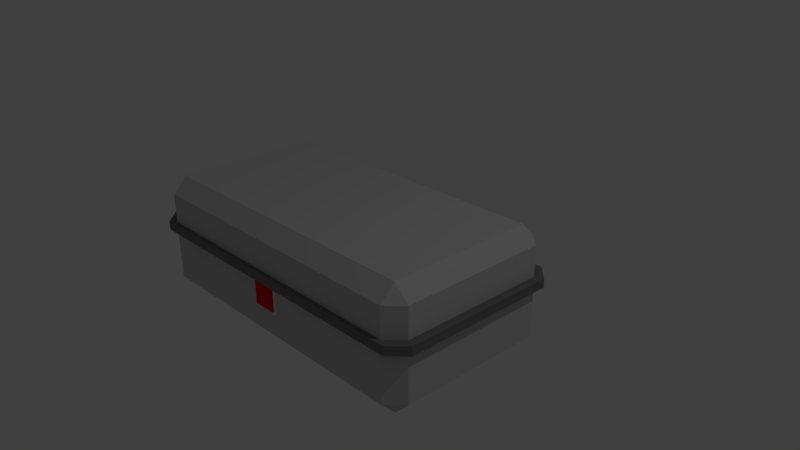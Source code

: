 # Source: chest.blend  (saved by Blender 2.67.0; exported with 4.5.12 LTS)
import bpy
from mathutils import Matrix  # noqa: F401  (used for matrix-valued properties, if any)

bpy.ops.wm.read_factory_settings(use_empty=True)
scene = bpy.context.scene
scene.name = 'Scene'

# ---- collections
col_collection_1 = bpy.data.collections.new('Collection 1'); scene.collection.children.link(col_collection_1)

# ---- materials (node trees are filled in below, after node groups)
mat_chestlock = bpy.data.materials.new('ChestLock')
mat_chestlock.alpha_threshold = 0.0
mat_chestlock.use_transparent_shadow = False
mat_chestlock.diffuse_color = (0.8, 0.0, 0.0, 1.0)
mat_chestlock.roughness = 0.5
mat_chestlock.line_color = (0.0, 0.0, 0.0, 1.0)
mat_chest = bpy.data.materials.new('chest')
mat_chest.alpha_threshold = 0.0
mat_chest.use_transparent_shadow = False
mat_chest.diffuse_color = (0.5815, 0.5815, 0.5815, 1.0)
mat_chest.roughness = 0.5
mat_chest.line_color = (0.0, 0.0, 0.0, 1.0)
mat_chestrim = bpy.data.materials.new('chestRim')
mat_chestrim.alpha_threshold = 0.0
mat_chestrim.use_transparent_shadow = False
mat_chestrim.diffuse_color = (0.196, 0.196, 0.196, 1.0)
mat_chestrim.roughness = 0.5
mat_chestrim.line_color = (0.0, 0.0, 0.0, 1.0)

# ---- material node trees

# ---- world
world_world = bpy.data.worlds.new('World'); scene.world = world_world
world_world.color = (0.05088, 0.05088, 0.05088)
world_world.use_sun_shadow = False
world_world.sun_shadow_jitter_overblur = 0.0
world_world.cycles.sampling_method = 'MANUAL'
world_world.cycles.sample_map_resolution = 256

# ---- cameras
cam_camera = bpy.data.cameras.new('Camera')
cam_camera.clip_end = 100.0
cam_camera.lens = 35.0
cam_camera.sensor_width = 32.0
cam_camera.sensor_height = 18.0
cam_camera.ortho_scale = 7.314
cam_camera.dof.focus_distance = 0.0
cam_camera.dof.aperture_fstop = 128.0

# ---- lights
light_lamp = bpy.data.lights.new('Lamp', 'POINT')
light_lamp.transmission_factor = 0.0
light_lamp.cutoff_distance = 30.0
light_lamp.energy = 100.0
light_lamp.shadow_buffer_clip_start = 1.001
light_lamp.shadow_soft_size = 0.1
light_lamp.shadow_maximum_resolution = 0.006
light_lamp.use_absolute_resolution = True
light_lamp.cycles.use_multiple_importance_sampling = False

# ---- meshes
me_cube_005 = bpy.data.meshes.new('Cube.005')
me_cube_005.from_pydata([(-1.0, -0.2, -1.0), (-1.0, 0.2, -1.0), (1.0, 0.2, -1.0), (1.0, -0.2, -1.0), (-1.0, -0.2, 1.0), (-1.0, 0.2, 1.0), (1.0, 0.2, 1.0), (1.0, -0.2, 1.0)], [], [(4, 5, 1, 0), (5, 6, 2, 1), (6, 7, 3, 2), (7, 4, 0, 3), (0, 1, 2, 3), (7, 6, 5, 4)])
me_cube_005.use_remesh_preserve_volume = False
me_cube_005.use_remesh_preserve_attributes = False
me_cube_005.use_mirror_vertex_groups = False
me_cube_005.update()
me_cube_004 = bpy.data.meshes.new('Cube.004')
me_cube_004.from_pydata([(-1.0, -0.2, -1.0), (-1.0, 0.2, -1.0), (1.0, 0.2, -1.0), (1.0, -0.2, -1.0), (-1.0, -0.2, 1.0), (-1.0, 0.2, 1.0), (1.0, 0.2, 1.0), (1.0, -0.2, 1.0)], [], [(4, 5, 1, 0), (5, 6, 2, 1), (6, 7, 3, 2), (7, 4, 0, 3), (0, 1, 2, 3), (7, 6, 5, 4)])
me_cube_004.materials.append(mat_chestlock)
me_cube_004.use_remesh_preserve_volume = False
me_cube_004.use_remesh_preserve_attributes = False
me_cube_004.use_mirror_vertex_groups = False
me_cube_004.update()
me_cube_001 = bpy.data.meshes.new('Cube.001')
me_cube_001.from_pydata([(1.0, 1.1, -0.3), (1.0, 0.1, -0.3), (-1.0, 0.1, -0.3), (-1.0, 1.1, -0.3), (1.0, 1.1, -0.2), (1.0, 0.1, -0.2), (-1.0, 0.1, -0.2), (-1.0, 1.1, -0.2), (-1.1, 0.1, -0.2), (-1.1, 1.1, -0.2), (1.1, 1.1, -0.2), (1.1, 0.1, -0.2), (1.0, -2.98e-07, -0.2), (-1.0, 2.384e-07, -0.2), (1.0, 1.2, -0.2), (-1.0, 1.2, -0.2), (1.0, 1.1, 1.788e-07), (1.0, 0.1, 1.788e-07), (-1.0, 0.1, 1.788e-07), (-1.0, 1.1, 1.788e-07), (-1.1, 0.1, -5.96e-08), (-1.1, 1.1, -5.96e-08), (1.1, 1.1, 2.384e-07), (1.1, 0.1, 2.384e-07), (1.0, -5.364e-07, 5.96e-08), (-1.0, 0.0, 5.96e-08), (1.0, 1.2, 3.576e-07), (-1.0, 1.2, 3.576e-07)], [], [(0, 1, 2, 3), (4, 7, 6, 5), (1, 0, 10, 11), (5, 6, 18, 17), (3, 9, 15), (5, 11, 1), (11, 23, 24, 12), (7, 4, 16, 19), (2, 8, 6), (3, 2, 8, 9), (8, 2, 13), (0, 10, 4), (4, 5, 17, 16), (10, 0, 14), (1, 12, 5), (8, 13, 25, 20), (2, 1, 12, 13), (12, 1, 11), (9, 8, 20, 21), (0, 3, 15, 14), (15, 9, 21, 27), (3, 15, 7), (7, 9, 3), (6, 2, 13), (4, 14, 0), (13, 12, 24, 25), (19, 27, 21), (16, 22, 26), (18, 19, 21, 20), (16, 17, 23, 22), (17, 18, 25, 24), (17, 24, 23), (19, 16, 26, 27), (18, 20, 25), (14, 15, 27, 26), (14, 26, 22, 10), (11, 10, 22, 23), (6, 7, 19, 18)])
me_cube_001.materials.append(mat_chest)
me_cube_001.use_remesh_preserve_volume = False
me_cube_001.use_remesh_preserve_attributes = False
me_cube_001.use_mirror_vertex_groups = False
me_cube_001.update()
me_cube = bpy.data.meshes.new('Cube')
me_cube.from_pydata([(1.0, 0.5, 0.0), (1.0, -0.5, 0.0), (-1.0, -0.5, 0.0), (-1.0, 0.5, 0.0), (1.0, 0.5, 0.1), (1.0, -0.5, 0.1), (-1.0, -0.5, 0.1), (-1.0, 0.5, 0.1), (-1.1, -0.5, 0.1), (-1.1, 0.5, 0.1), (1.1, 0.5, 0.1), (1.1, -0.5, 0.1), (1.0, -0.6, 0.1), (-1.0, -0.6, 0.1), (1.0, 0.6, 0.1), (-1.0, 0.6, 0.1), (1.0, 0.5, 0.44), (1.0, -0.5, 0.44), (-1.0, -0.5, 0.44), (-1.0, 0.5, 0.44), (-1.1, -0.5, 0.44), (-1.1, 0.5, 0.44), (1.1, 0.5, 0.44), (1.1, -0.5, 0.44), (1.0, -0.6, 0.44), (-1.0, -0.6, 0.44), (1.0, 0.6, 0.44), (-1.0, 0.6, 0.44), (1.05, 0.525, 0.44), (1.05, -0.525, 0.44), (-1.05, -0.525, 0.44), (-1.05, 0.525, 0.44), (-1.155, -0.525, 0.44), (-1.155, 0.525, 0.44), (1.155, 0.525, 0.44), (1.155, -0.525, 0.44), (1.05, -0.63, 0.44), (-1.05, -0.63, 0.44), (1.05, 0.63, 0.44), (-1.05, 0.63, 0.44), (1.05, 0.525, 0.5), (1.05, -0.525, 0.5), (-1.05, -0.525, 0.5), (-1.05, 0.525, 0.5), (-1.155, -0.525, 0.5), (-1.155, 0.525, 0.5), (1.155, 0.525, 0.5), (1.155, -0.525, 0.5), (1.05, -0.63, 0.5), (-1.05, -0.63, 0.5), (1.05, 0.63, 0.5), (-1.05, 0.63, 0.5)], [], [(0, 1, 2, 3), (4, 7, 6, 5), (1, 0, 10, 11), (5, 6, 18, 17), (3, 9, 15), (5, 11, 1), (11, 23, 24, 12), (7, 4, 16, 19), (2, 6, 8), (3, 2, 8, 9), (8, 2, 13), (0, 4, 10), (4, 5, 17, 16), (10, 0, 14), (1, 12, 5), (8, 13, 25, 20), (2, 1, 12, 13), (12, 1, 11), (9, 8, 20, 21), (0, 3, 15, 14), (15, 9, 21, 27), (3, 15, 7), (7, 9, 3), (6, 2, 13), (4, 14, 0), (13, 12, 24, 25), (18, 19, 31, 30), (20, 25, 37, 32), (26, 27, 39, 38), (17, 18, 30, 29), (27, 21, 33, 39), (19, 16, 28, 31), (23, 22, 34, 35), (16, 17, 29, 28), (14, 15, 27, 26), (14, 26, 22, 10), (11, 10, 22, 23), (6, 7, 19, 18), (29, 30, 42, 41), (39, 33, 45, 51), (31, 28, 40, 43), (35, 34, 46, 47), (28, 29, 41, 40), (37, 36, 48, 49), (35, 47, 48, 36), (38, 50, 46, 34), (21, 20, 32, 33), (26, 38, 34, 22), (23, 35, 36, 24), (25, 24, 36, 37), (43, 51, 45), (40, 46, 50), (42, 43, 45, 44), (40, 41, 47, 46), (41, 42, 49, 48), (41, 48, 47), (43, 40, 50, 51), (42, 44, 49), (38, 39, 51, 50), (32, 37, 49, 44), (30, 31, 43, 42), (33, 32, 44, 45)])
me_cube.polygons.foreach_set('material_index', [0, 0, 0, 0, 0, 0, 0, 0, 0, 0, 0, 0, 0, 0, 0, 0, 0, 0, 0, 0, 0, 0, 0, 0, 0, 0, 0, 1, 1, 0, 1, 0, 1, 0, 0, 0, 0, 0, 1, 1, 1, 1, 1, 1, 1, 1, 1, 1, 1, 1, 1, 1, 1, 1, 1, 1, 1, 1, 1, 1, 1, 1])
me_cube.materials.append(mat_chest)
me_cube.materials.append(mat_chestrim)
me_cube.use_remesh_preserve_volume = False
me_cube.use_remesh_preserve_attributes = False
me_cube.use_mirror_vertex_groups = False
me_cube.update()

# ---- objects
ob_cube_003 = bpy.data.objects.new('Cube.003', me_cube_005)
ob_cube_002 = bpy.data.objects.new('Cube.002', me_cube_004)
ob_cube_001 = bpy.data.objects.new('Cube.001', me_cube_001)
ob_cube = bpy.data.objects.new('Cube', me_cube)
ob_lamp = bpy.data.objects.new('Lamp', light_lamp)
ob_camera = bpy.data.objects.new('Camera', cam_camera)

# ---- transforms, parenting, visibility, modifiers, constraints
ob_cube_003.location = (0.0, -0.6, 0.36)
ob_cube_003.scale = (0.096, 0.08, 0.096)
ob_cube_003.lineart.crease_threshold = 0.0
ob_cube_002.location = (0.0, -0.61, 0.36)
ob_cube_002.scale = (0.08, 0.08, 0.08)
ob_cube_002.lineart.crease_threshold = 0.0
ob_cube_001.location = (-1.578e-23, 0.6, 0.5)
ob_cube_001.rotation_euler = (3.142, 2.647e-23, 4.441e-16)
ob_cube_001.lock_rotations_4d = False
ob_cube_001.empty_display_type = 'ARROWS'
ob_cube_001.lineart.crease_threshold = 0.0
ob_cube.location = (0.0, 0.0, 0.0)
ob_cube.lock_rotations_4d = False
ob_cube.empty_display_type = 'ARROWS'
ob_cube.lineart.crease_threshold = 0.0
ob_lamp.location = (4.076, 1.005, 5.904)
ob_lamp.rotation_euler = (0.6503, 0.05522, 1.866)
ob_lamp.lock_rotations_4d = False
ob_lamp.empty_display_type = 'ARROWS'
ob_lamp.color = (0.0, 0.0, 0.0, 0.0)
ob_lamp.lineart.crease_threshold = 0.0
ob_camera.location = (3.839, -3.111, 2.867)
ob_camera.rotation_euler = (1.143, 0.003882, 0.8182)
ob_camera.scale = (1.0, 1.0, 1.0)
ob_camera.lock_rotations_4d = False
ob_camera.empty_display_type = 'ARROWS'
ob_camera.color = (0.0, 0.0, 0.0, 0.0)
ob_camera.display_type = 'WIRE'
ob_camera.lineart.crease_threshold = 0.0

# ---- collection membership
col_collection_1.objects.link(ob_cube_003)
col_collection_1.objects.link(ob_cube_002)
col_collection_1.objects.link(ob_cube_001)
col_collection_1.objects.link(ob_cube)
col_collection_1.objects.link(ob_lamp)
col_collection_1.objects.link(ob_camera)

# ---- scene / render settings (as saved in the file)
scene.camera = ob_camera
scene.frame_start = 0; scene.frame_end = 60; scene.frame_set(0)
scene.render.engine = 'BLENDER_EEVEE_NEXT'
scene.render.image_settings.color_mode = 'RGB'
scene.render.image_settings.compression = 90
scene.render.resolution_percentage = 50
scene.render.dither_intensity = 0.0
scene.cycles.use_denoising = False
scene.cycles.samples = 100
scene.cycles.sampling_pattern = 'TABULATED_SOBOL'
scene.cycles.light_sampling_threshold = 0.0
scene.cycles.use_adaptive_sampling = False
scene.cycles.use_light_tree = False
scene.cycles.blur_glossy = 0.0
scene.cycles.volume_bounces = 1
scene.cycles.pixel_filter_type = 'GAUSSIAN'
scene.cycles.sample_clamp_indirect = 0.0
scene.view_settings.view_transform = 'Standard'
bpy.context.view_layer.update()
